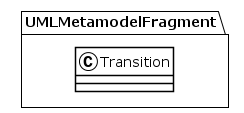

The diagram above was rendered by PlantUML. Its source (embedded in the PNG):
@startuml
!theme plain
package UMLMetamodelFragment {
class Transition {
}
}
@enduml